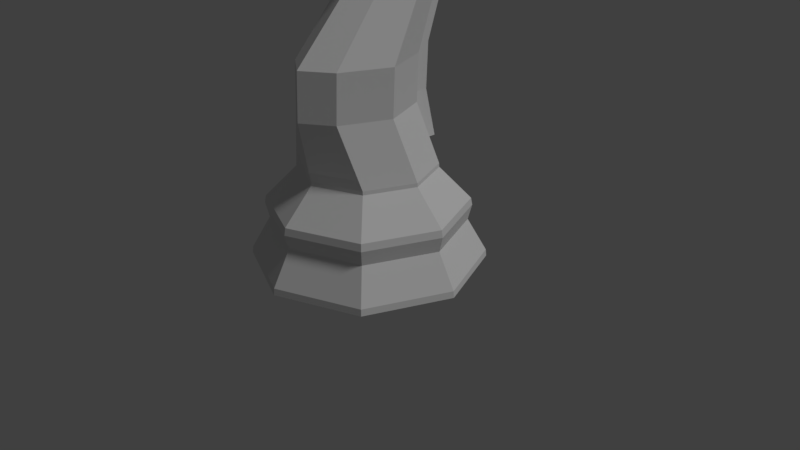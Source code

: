 # Source: Chess_Piece_Knight_Mane_LP.blend  (saved by Blender 2.79.0; exported with 4.5.12 LTS)
import bpy
from mathutils import Matrix  # noqa: F401  (used for matrix-valued properties, if any)

bpy.ops.wm.read_factory_settings(use_empty=True)
scene = bpy.context.scene
scene.name = 'Scene'

# ---- collections
col_collection_1 = bpy.data.collections.new('Collection 1'); scene.collection.children.link(col_collection_1)

# ---- world
world_world = bpy.data.worlds.new('World'); scene.world = world_world
world_world.color = (0.05088, 0.05088, 0.05088)
world_world.use_sun_shadow = False
world_world.sun_shadow_jitter_overblur = 0.0
world_world.cycles.sampling_method = 'MANUAL'

# ---- cameras
cam_camera = bpy.data.cameras.new('Camera')
cam_camera.clip_end = 100.0
cam_camera.lens = 35.0
cam_camera.sensor_width = 32.0
cam_camera.sensor_height = 18.0
cam_camera.ortho_scale = 7.314
cam_camera.dof.focus_distance = 0.0
cam_camera.dof.aperture_fstop = 128.0

# ---- lights
light_lamp = bpy.data.lights.new('Lamp', 'SUN')
light_lamp.transmission_factor = 0.0
light_lamp.cutoff_distance = 30.0
light_lamp.angle = 0.1993
light_lamp.energy = 1.0
light_lamp.shadow_buffer_clip_start = 1.001
light_lamp.shadow_soft_size = 0.1
light_lamp.shadow_cascade_max_distance = 1000.0

# ---- meshes
me_cylinder = bpy.data.meshes.new('Cylinder')
me_cylinder.from_pydata([(0.0, 1.5, -1.0), (1.061, 1.061, -1.0), (1.5, 1.132e-07, -1.0), (1.061, -1.061, -1.0), (-4.888e-07, -1.5, -1.0), (2.985e-08, 1.247, -0.4831), (7.35e-08, 0.8756, 0.2207), (0.6191, 0.6191, 0.2207), (0.8817, 0.8817, -0.4831), (0.8756, 2.713e-07, 0.2207), (1.247, 1.784e-07, -0.4831), (0.6191, -0.6191, 0.2207), (0.8817, -0.8817, -0.4831), (-2.118e-07, -0.8756, 0.2207), (-3.764e-07, -1.247, -0.4831), (9.313e-10, 1.492, -0.9129), (1.055, 1.055, -0.9129), (1.492, 1.153e-07, -0.9129), (1.055, -1.055, -0.9129), (-4.851e-07, -1.492, -0.9129), (2.608e-08, 1.279, -0.1902), (2.421e-08, 1.296, -0.2835), (0.9165, 0.9165, -0.2835), (0.9041, 0.9041, -0.1902), (1.296, 1.655e-07, -0.2835), (1.279, 1.702e-07, -0.1902), (0.9165, -0.9165, -0.2835), (0.9041, -0.9041, -0.1902), (-3.986e-07, -1.296, -0.2835), (-3.907e-07, -1.279, -0.1902), (-2.106e-07, -1.019, 1.021), (7.389e-08, 0.8731, 0.2688), (0.6174, 0.6174, 0.2688), (0.3671, -0.7628, 1.021), (0.8731, 2.735e-07, 0.2688), (0.6228, -0.1454, 1.021), (0.6174, -0.6174, 0.2688), (0.3671, 0.4719, 1.021), (-2.106e-07, -0.8731, 0.2688), (7.389e-08, 0.7277, 1.021), (-2.106e-07, -0.9932, 1.616), (0.3671, -0.7375, 1.616), (0.6228, -0.1201, 1.616), (0.3671, 0.4972, 1.616), (7.389e-08, 0.7529, 1.616), (0.0, -0.2271, 2.435), (0.3129, -0.04218, 2.435), (0.4979, 0.4044, 2.435), (0.3129, 0.8509, 2.435), (0.0, 1.036, 2.435), (0.0, -0.2271, 2.435), (0.3129, -0.04218, 2.435), (0.4979, 0.4044, 2.435), (0.3129, 0.8509, 2.435), (0.0, 1.036, 2.435), (2.98e-08, -0.1807, 2.566), (0.3129, -0.002553, 2.615), (0.4979, 0.4275, 2.736), (0.3129, 0.8575, 2.856), (0.0, 1.119, 2.9), (0.0, -0.225, 2.684), (0.3129, 0.09217, 2.884), (0.4979, 0.4275, 3.179), (0.3129, 0.7628, 3.474), (0.0, 0.9017, 3.596), (0.0, -0.3213, 2.761), (0.3064, -0.2238, 2.911), (0.485, 0.01151, 3.272), (0.3064, 0.2468, 3.633), (0.0, 0.3443, 3.866), (0.0, -0.4707, 2.811), (0.2858, -0.4141, 2.96), (0.4448, -0.2774, 3.318), (0.2858, -0.1406, 3.677), (0.0, -0.08401, 3.825), (0.0, -0.674, 2.817), (0.264, -0.6695, 2.957), (0.404, -0.6587, 3.295), (0.264, -0.6478, 3.633), (0.0, -0.6434, 3.773), (0.0, -0.832, 2.742), (0.2663, -0.8624, 2.88), (0.408, -0.936, 3.214), (0.2663, -1.01, 3.548), (0.0, -1.04, 3.687), (0.0, -1.063, 2.97), (0.1724, -1.09, 3.031), (0.2395, -1.156, 3.179), (0.1724, -1.221, 3.328), (0.0, -1.248, 3.389), (0.3129, 0.8101, 3.165), (0.0, 1.086, 3.285), (0.0, -0.1137, 2.664), (0.3129, 0.04481, 2.75), (0.4979, 0.4275, 2.958), (0.8327, -0.02347, 0.3902), (0.577, 0.5939, 0.3902), (0.0, -0.8966, 0.3902), (0.577, -0.6408, 0.3902), (0.0, 0.8496, 0.3902), (0.4633, -0.1438, 3.297), (0.2953, 0.03851, 3.656), (0.0, 0.114, 3.844), (0.0, -0.4016, 2.788), (0.2953, -0.3261, 2.937), (7.389e-08, 0.7277, 1.021), (7.389e-08, 0.7529, 1.616), (0.0, 1.036, 2.435), (0.0, 1.036, 2.435), (0.0, 1.119, 2.9), (0.0, 0.9017, 3.596), (0.0, 0.3443, 3.866), (0.0, 1.086, 3.285), (0.0, 0.8496, 0.3902), (0.0, 0.114, 3.844), (7.389e-08, 0.7277, 1.021), (7.389e-08, 0.7529, 1.616), (0.0, 1.036, 2.435), (0.0, 1.036, 2.435), (0.0, 1.119, 2.9), (0.0, 0.9017, 3.596), (0.0, 0.3443, 3.866), (0.0, 1.086, 3.285), (0.0, 0.8496, 0.3902), (0.0, 0.114, 3.844), (0.1206, 0.8256, 0.2207), (0.1203, 0.8233, 0.2688), (0.1785, 1.222, -0.2835), (0.2055, 1.407, -0.9129), (0.1761, 1.206, -0.1902), (0.1718, 1.176, -0.4831), (0.2066, 1.414, -1.0), (0.0715, 0.6778, 1.021), (0.0715, 0.7031, 1.616), (0.06095, 0.9998, 2.435), (0.06095, 0.9998, 2.435), (0.06095, 1.068, 2.892), (0.06095, 0.8746, 3.573), (0.05968, 0.3253, 3.821), (0.05568, -0.09504, 3.796), (0.05143, -0.6442, 3.745), (0.05186, -1.034, 3.66), (0.03358, -1.242, 3.377), (0.06095, 1.032, 3.261), (0.1124, 0.7998, 0.3902), (0.05753, 0.09932, 3.808), (0.0, 1.095, 0.3902), (0.0, 0.9728, 1.021), (0.0, 0.9981, 1.616), (0.0, 1.281, 2.435), (0.0, 1.281, 2.435), (0.0, 1.364, 2.9), (0.0, 1.331, 3.285), (0.0, 1.147, 3.73), (0.0, 0.5895, 4.0), (0.0, 0.3592, 3.978), (0.0715, 0.923, 1.021), (0.0715, 0.9483, 1.616), (0.06095, 1.245, 2.435), (0.06095, 1.245, 2.435), (0.06095, 1.313, 2.892), (0.06095, 1.12, 3.707), (0.05968, 0.5705, 3.955), (0.06095, 1.277, 3.261), (0.1124, 1.045, 0.3902), (0.05753, 0.3445, 3.941)], [], [(95, 96, 37, 35), (126, 125, 6, 31), (125, 129, 20, 6), (129, 127, 21, 20), (127, 130, 5, 21), (130, 128, 15, 5), (128, 131, 0, 15), (3, 4, 0, 131, 1, 2), (138, 137, 161, 162), (38, 13, 11, 36), (13, 29, 27, 11), (29, 28, 26, 27), (28, 14, 12, 26), (14, 19, 18, 12), (19, 4, 3, 18), (97, 98, 33, 30), (36, 11, 9, 34), (11, 27, 25, 9), (27, 26, 24, 25), (26, 12, 10, 24), (12, 18, 17, 10), (18, 3, 2, 17), (98, 95, 35, 33), (34, 9, 7, 32), (9, 25, 23, 7), (25, 24, 22, 23), (24, 10, 8, 22), (10, 17, 16, 8), (17, 2, 1, 16), (30, 33, 41, 40), (102, 145, 165, 155), (35, 37, 43, 42), (33, 35, 42, 41), (41, 42, 47, 46), (42, 43, 48, 47), (54, 59, 151, 150), (40, 41, 46, 45), (134, 49, 54, 135), (45, 46, 51, 50), (46, 47, 52, 51), (47, 48, 53, 52), (59, 91, 152, 151), (50, 51, 56, 55), (51, 52, 57, 56), (52, 53, 58, 57), (132, 144, 164, 156), (92, 93, 61, 60), (93, 94, 62, 61), (94, 90, 63, 62), (144, 99, 146, 164), (60, 61, 66, 65), (61, 62, 67, 66), (62, 63, 68, 67), (100, 101, 73, 72), (145, 102, 74, 139), (103, 104, 71, 70), (104, 100, 72, 71), (71, 72, 77, 76), (72, 73, 78, 77), (139, 74, 79, 140), (70, 71, 76, 75), (76, 77, 82, 81), (77, 78, 83, 82), (140, 79, 84, 141), (75, 76, 81, 80), (81, 82, 87, 86), (82, 83, 88, 87), (141, 84, 89, 142), (80, 81, 86, 85), (57, 58, 90, 94), (56, 57, 94, 93), (55, 56, 93, 92), (44, 49, 149, 148), (36, 34, 95, 98), (38, 36, 98, 97), (126, 31, 99, 144), (34, 32, 96, 95), (66, 67, 100, 104), (65, 66, 104, 103), (133, 132, 156, 157), (67, 68, 101, 100), (102, 69, 111, 114), (44, 39, 105, 106), (49, 44, 106, 107), (91, 59, 109, 112), (39, 99, 113, 105), (59, 54, 108, 109), (64, 91, 112, 110), (69, 64, 110, 111), (110, 112, 122, 120), (107, 106, 116, 117), (105, 113, 123, 115), (114, 111, 121, 124), (111, 110, 120, 121), (109, 108, 118, 119), (106, 105, 115, 116), (112, 109, 119, 122), (68, 138, 145, 101), (32, 126, 144, 96), (58, 136, 143, 90), (83, 141, 142, 88), (78, 140, 141, 83), (73, 139, 140, 78), (101, 145, 139, 73), (63, 137, 138, 68), (90, 143, 137, 63), (53, 135, 136, 58), (48, 134, 135, 53), (43, 133, 134, 48), (37, 132, 133, 43), (96, 144, 132, 37), (16, 1, 131, 128), (8, 16, 128, 130), (22, 8, 130, 127), (23, 22, 127, 129), (7, 23, 129, 125), (32, 7, 125, 126), (164, 146, 147, 156), (156, 147, 148, 157), (157, 148, 149, 158), (159, 150, 151, 160), (163, 152, 153, 161), (161, 153, 154, 162), (160, 151, 152, 163), (162, 154, 155, 165), (145, 138, 162, 165), (91, 64, 153, 152), (137, 143, 163, 161), (136, 135, 159, 160), (64, 69, 154, 153), (143, 136, 160, 163), (69, 102, 155, 154), (49, 134, 158, 149), (99, 39, 147, 146), (39, 44, 148, 147), (134, 133, 157, 158), (135, 54, 150, 159)])
me_cylinder.polygons.foreach_set('use_smooth', [True] * 137)
me_cylinder.use_remesh_preserve_volume = False
me_cylinder.use_remesh_preserve_attributes = False
me_cylinder.use_mirror_vertex_groups = False
me_cylinder.update()

# ---- objects
ob_chess_piece_knight = bpy.data.objects.new('Chess Piece Knight', me_cylinder)
ob_lamp = bpy.data.objects.new('Lamp', light_lamp)
ob_camera = bpy.data.objects.new('Camera', cam_camera)

# ---- transforms, parenting, visibility, modifiers, constraints
ob_chess_piece_knight.location = (0.0, 0.0, 1.0)
ob_chess_piece_knight.lineart.crease_threshold = 0.0
_m = ob_chess_piece_knight.modifiers.new('Mirror', 'MIRROR')
_m.use_clip = True
_m = ob_chess_piece_knight.modifiers.new('EdgeSplit', 'EDGE_SPLIT')
_m.split_angle = 0.0
ob_lamp.location = (4.076, 1.005, 5.904)
ob_lamp.rotation_euler = (0.6503, 0.05522, 1.866)
ob_lamp.lock_rotations_4d = False
ob_lamp.empty_display_type = 'ARROWS'
ob_lamp.color = (0.0, 0.0, 0.0, 0.0)
ob_lamp.lineart.crease_threshold = 0.0
ob_camera.location = (7.481, -6.508, 5.344)
ob_camera.rotation_euler = (1.109, 0.0, 0.8149)
ob_camera.lock_rotations_4d = False
ob_camera.empty_display_type = 'ARROWS'
ob_camera.color = (0.0, 0.0, 0.0, 0.0)
ob_camera.display_type = 'WIRE'
ob_camera.lineart.crease_threshold = 0.0

# ---- collection membership
col_collection_1.objects.link(ob_chess_piece_knight)
col_collection_1.objects.link(ob_lamp)
col_collection_1.objects.link(ob_camera)

# ---- scene / render settings (as saved in the file)
scene.camera = ob_camera
scene.frame_start = 1; scene.frame_end = 250; scene.frame_set(1)
scene.render.engine = 'BLENDER_EEVEE_NEXT'
scene.render.resolution_percentage = 50
scene.render.dither_intensity = 0.0
scene.cycles.use_denoising = False
scene.cycles.samples = 128
scene.cycles.sampling_pattern = 'TABULATED_SOBOL'
scene.cycles.use_adaptive_sampling = False
scene.cycles.use_light_tree = False
scene.cycles.blur_glossy = 0.0
scene.cycles.sample_clamp_indirect = 0.0
scene.view_settings.view_transform = 'Standard'
bpy.context.view_layer.update()
